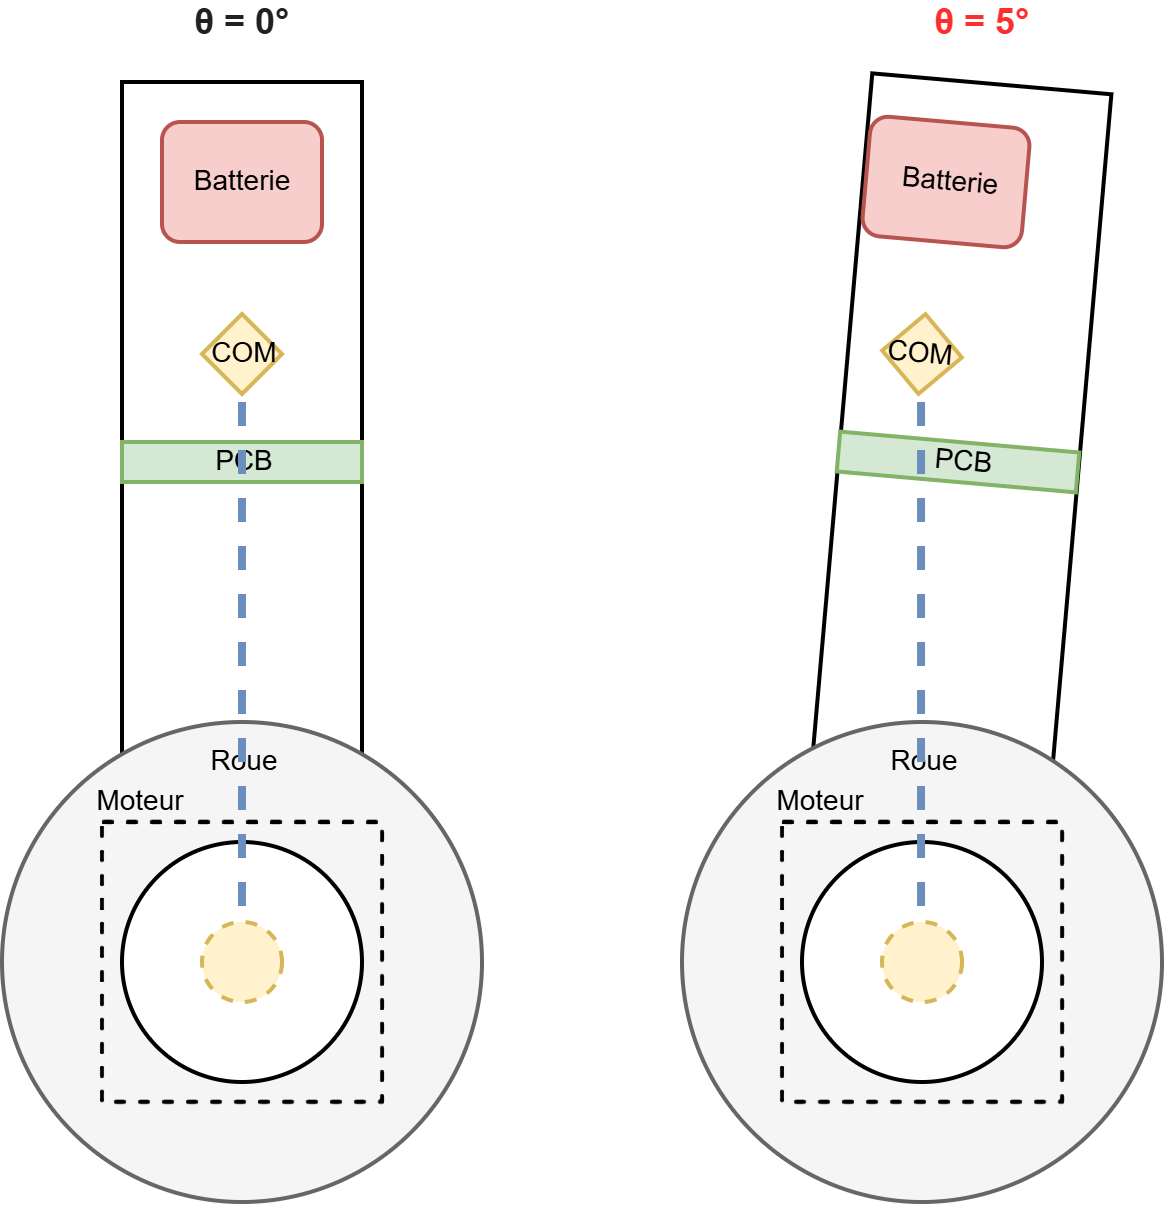

The diagram above was exported from draw.io. Its source (the exported page's mxGraphModel, read from the mxfile embedded in the PNG):
<mxGraphModel dx="868" dy="522" grid="1" gridSize="10" guides="1" tooltips="1" connect="1" arrows="1" fold="1" page="1" pageScale="1" pageWidth="827" pageHeight="1169" math="0" shadow="0">
  <root>
    <mxCell id="0" />
    <mxCell id="1" parent="0" />
    <mxCell id="u7MxbFhEuXiRUvUCmJCp-11" value="" style="rounded=0;whiteSpace=wrap;html=1;" parent="1" vertex="1">
      <mxGeometry x="390" y="40" width="60" height="240" as="geometry" />
    </mxCell>
    <mxCell id="u7MxbFhEuXiRUvUCmJCp-1" value="" style="ellipse;whiteSpace=wrap;html=1;aspect=fixed;fillColor=#f5f5f5;fontColor=#333333;strokeColor=#666666;" parent="1" vertex="1">
      <mxGeometry x="360" y="200" width="120" height="120" as="geometry" />
    </mxCell>
    <mxCell id="u7MxbFhEuXiRUvUCmJCp-2" value="" style="ellipse;whiteSpace=wrap;html=1;aspect=fixed;" parent="1" vertex="1">
      <mxGeometry x="390" y="230" width="60" height="60" as="geometry" />
    </mxCell>
    <mxCell id="u7MxbFhEuXiRUvUCmJCp-6" value="" style="whiteSpace=wrap;html=1;aspect=fixed;dashed=1;fillColor=none;" parent="1" vertex="1">
      <mxGeometry x="385" y="225" width="70" height="70" as="geometry" />
    </mxCell>
    <mxCell id="u7MxbFhEuXiRUvUCmJCp-7" value="Moteur" style="text;html=1;align=center;verticalAlign=middle;resizable=0;points=[];autosize=1;strokeColor=none;fillColor=none;fontSize=7;" parent="1" vertex="1">
      <mxGeometry x="369" y="210" width="50" height="20" as="geometry" />
    </mxCell>
    <mxCell id="u7MxbFhEuXiRUvUCmJCp-8" value="Roue" style="text;html=1;align=center;verticalAlign=middle;resizable=0;points=[];autosize=1;strokeColor=none;fillColor=none;fontSize=7;" parent="1" vertex="1">
      <mxGeometry x="400" y="200" width="40" height="20" as="geometry" />
    </mxCell>
    <mxCell id="u7MxbFhEuXiRUvUCmJCp-15" value="" style="rounded=1;whiteSpace=wrap;html=1;fillColor=#f8cecc;strokeColor=#b85450;" parent="1" vertex="1">
      <mxGeometry x="400" y="50" width="40" height="30" as="geometry" />
    </mxCell>
    <mxCell id="u7MxbFhEuXiRUvUCmJCp-16" value="Batterie" style="text;strokeColor=none;align=center;fillColor=none;html=1;verticalAlign=middle;whiteSpace=wrap;rounded=0;fontSize=7;" parent="1" vertex="1">
      <mxGeometry x="390" y="50" width="60" height="30" as="geometry" />
    </mxCell>
    <mxCell id="u7MxbFhEuXiRUvUCmJCp-17" value="" style="ellipse;whiteSpace=wrap;html=1;aspect=fixed;dashed=1;fillColor=#fff2cc;strokeColor=#d6b656;" parent="1" vertex="1">
      <mxGeometry x="410" y="250" width="20" height="20" as="geometry" />
    </mxCell>
    <mxCell id="u7MxbFhEuXiRUvUCmJCp-18" value="" style="rounded=0;whiteSpace=wrap;html=1;fillColor=#d5e8d4;strokeColor=#82b366;" parent="1" vertex="1">
      <mxGeometry x="390" y="130" width="60" height="10" as="geometry" />
    </mxCell>
    <mxCell id="u7MxbFhEuXiRUvUCmJCp-19" value="&lt;span style=&quot;font-size: 7px; text-wrap-mode: wrap;&quot;&gt;PCB&lt;/span&gt;" style="text;html=1;align=center;verticalAlign=middle;resizable=0;points=[];autosize=1;strokeColor=none;fillColor=none;" parent="1" vertex="1">
      <mxGeometry x="400" y="118" width="40" height="30" as="geometry" />
    </mxCell>
    <mxCell id="u7MxbFhEuXiRUvUCmJCp-20" value="" style="rhombus;whiteSpace=wrap;html=1;fillColor=#fff2cc;strokeColor=#d6b656;" parent="1" vertex="1">
      <mxGeometry x="410" y="98" width="20" height="20" as="geometry" />
    </mxCell>
    <mxCell id="u7MxbFhEuXiRUvUCmJCp-21" value="COM" style="text;html=1;align=center;verticalAlign=middle;resizable=0;points=[];autosize=1;strokeColor=none;fillColor=none;fontSize=7;" parent="1" vertex="1">
      <mxGeometry x="400" y="98" width="40" height="20" as="geometry" />
    </mxCell>
    <mxCell id="u7MxbFhEuXiRUvUCmJCp-43" value="" style="rounded=0;whiteSpace=wrap;html=1;rotation=5;" parent="1" vertex="1">
      <mxGeometry x="567" y="40" width="60" height="240" as="geometry" />
    </mxCell>
    <mxCell id="u7MxbFhEuXiRUvUCmJCp-44" value="" style="ellipse;whiteSpace=wrap;html=1;aspect=fixed;fillColor=#f5f5f5;fontColor=#333333;strokeColor=#666666;" parent="1" vertex="1">
      <mxGeometry x="530" y="200" width="120" height="120" as="geometry" />
    </mxCell>
    <mxCell id="u7MxbFhEuXiRUvUCmJCp-45" value="" style="ellipse;whiteSpace=wrap;html=1;aspect=fixed;" parent="1" vertex="1">
      <mxGeometry x="560" y="230" width="60" height="60" as="geometry" />
    </mxCell>
    <mxCell id="u7MxbFhEuXiRUvUCmJCp-46" value="" style="whiteSpace=wrap;html=1;aspect=fixed;dashed=1;fillColor=none;" parent="1" vertex="1">
      <mxGeometry x="555" y="225" width="70" height="70" as="geometry" />
    </mxCell>
    <mxCell id="u7MxbFhEuXiRUvUCmJCp-47" value="Moteur" style="text;html=1;align=center;verticalAlign=middle;resizable=0;points=[];autosize=1;strokeColor=none;fillColor=none;fontSize=7;" parent="1" vertex="1">
      <mxGeometry x="539" y="210" width="50" height="20" as="geometry" />
    </mxCell>
    <mxCell id="u7MxbFhEuXiRUvUCmJCp-48" value="Roue" style="text;html=1;align=center;verticalAlign=middle;resizable=0;points=[];autosize=1;strokeColor=none;fillColor=none;fontSize=7;" parent="1" vertex="1">
      <mxGeometry x="570" y="200" width="40" height="20" as="geometry" />
    </mxCell>
    <mxCell id="u7MxbFhEuXiRUvUCmJCp-49" value="" style="rounded=1;whiteSpace=wrap;html=1;fillColor=#f8cecc;strokeColor=#b85450;rotation=5;" parent="1" vertex="1">
      <mxGeometry x="576" y="50" width="40" height="30" as="geometry" />
    </mxCell>
    <mxCell id="u7MxbFhEuXiRUvUCmJCp-50" value="Batterie" style="text;strokeColor=none;align=center;fillColor=none;html=1;verticalAlign=middle;whiteSpace=wrap;rounded=0;fontSize=7;rotation=5;" parent="1" vertex="1">
      <mxGeometry x="567" y="50" width="60" height="30" as="geometry" />
    </mxCell>
    <mxCell id="u7MxbFhEuXiRUvUCmJCp-51" value="" style="ellipse;whiteSpace=wrap;html=1;aspect=fixed;dashed=1;fillColor=#fff2cc;strokeColor=#d6b656;" parent="1" vertex="1">
      <mxGeometry x="580" y="250" width="20" height="20" as="geometry" />
    </mxCell>
    <mxCell id="u7MxbFhEuXiRUvUCmJCp-52" value="" style="rounded=0;whiteSpace=wrap;html=1;fillColor=#d5e8d4;strokeColor=#82b366;rotation=5;" parent="1" vertex="1">
      <mxGeometry x="569" y="130" width="60" height="10" as="geometry" />
    </mxCell>
    <mxCell id="u7MxbFhEuXiRUvUCmJCp-53" value="&lt;span style=&quot;font-size: 7px; text-wrap-mode: wrap;&quot;&gt;PCB&lt;/span&gt;" style="text;html=1;align=center;verticalAlign=middle;resizable=0;points=[];autosize=1;strokeColor=none;fillColor=none;rotation=5;" parent="1" vertex="1">
      <mxGeometry x="580" y="118" width="40" height="30" as="geometry" />
    </mxCell>
    <mxCell id="u7MxbFhEuXiRUvUCmJCp-54" value="" style="rhombus;whiteSpace=wrap;html=1;fillColor=#fff2cc;strokeColor=#d6b656;rotation=5;" parent="1" vertex="1">
      <mxGeometry x="580" y="98" width="20" height="20" as="geometry" />
    </mxCell>
    <mxCell id="u7MxbFhEuXiRUvUCmJCp-55" value="COM" style="text;html=1;align=center;verticalAlign=middle;resizable=0;points=[];autosize=1;strokeColor=none;fillColor=none;fontSize=7;rotation=5;" parent="1" vertex="1">
      <mxGeometry x="569" y="98" width="40" height="20" as="geometry" />
    </mxCell>
    <mxCell id="u7MxbFhEuXiRUvUCmJCp-56" value="" style="endArrow=none;dashed=1;html=1;rounded=0;fillColor=#dae8fc;strokeColor=#6c8ebf;strokeWidth=2;" parent="1" target="u7MxbFhEuXiRUvUCmJCp-17" edge="1">
      <mxGeometry width="50" height="50" relative="1" as="geometry">
        <mxPoint x="420" y="120" as="sourcePoint" />
        <mxPoint x="470" y="70" as="targetPoint" />
      </mxGeometry>
    </mxCell>
    <mxCell id="u7MxbFhEuXiRUvUCmJCp-57" value="" style="endArrow=none;dashed=1;html=1;rounded=0;fillColor=#dae8fc;strokeColor=#6c8ebf;strokeWidth=2;" parent="1" edge="1">
      <mxGeometry width="50" height="50" relative="1" as="geometry">
        <mxPoint x="589.76" y="120" as="sourcePoint" />
        <mxPoint x="589.76" y="250" as="targetPoint" />
      </mxGeometry>
    </mxCell>
    <mxCell id="u7MxbFhEuXiRUvUCmJCp-59" value="&lt;b style=&quot;color: rgb(32, 33, 34); font-family: sans-serif; text-align: start; background-color: rgb(255, 255, 255);&quot;&gt;θ&lt;/b&gt;&lt;b style=&quot;color: rgb(32, 33, 34); font-family: sans-serif; text-align: start; background-color: rgb(255, 255, 255);&quot;&gt;&amp;nbsp;= 0°&lt;/b&gt;" style="whiteSpace=wrap;html=1;fontSize=9;fillColor=default;strokeColor=none;" parent="1" vertex="1">
      <mxGeometry x="405" y="20" width="30" height="10" as="geometry" />
    </mxCell>
    <mxCell id="u7MxbFhEuXiRUvUCmJCp-60" value="&lt;b style=&quot;font-family: sans-serif; text-align: start; background-color: rgb(255, 255, 255);&quot;&gt;θ&lt;/b&gt;&lt;b style=&quot;font-family: sans-serif; text-align: start; background-color: rgb(255, 255, 255);&quot;&gt;&amp;nbsp;= 5°&lt;/b&gt;" style="whiteSpace=wrap;html=1;fontSize=9;fillColor=none;strokeColor=none;fontColor=#FF2E2E;" parent="1" vertex="1">
      <mxGeometry x="590" y="20" width="30" height="10" as="geometry" />
    </mxCell>
  </root>
</mxGraphModel>